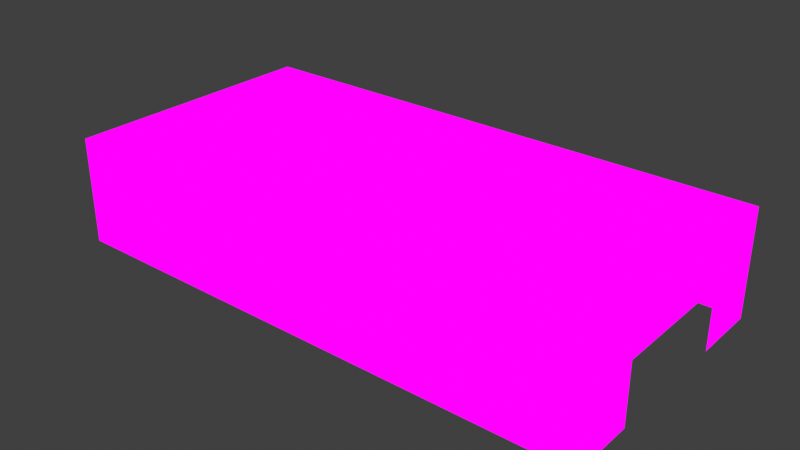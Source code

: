 # Source: InfermaryBed.blend  (saved by Blender 2.82.7; exported with 4.5.12 LTS)
import bpy
from mathutils import Matrix  # noqa: F401  (used for matrix-valued properties, if any)

bpy.ops.wm.read_factory_settings(use_empty=True)
scene = bpy.context.scene
scene.name = 'Scene'

# ---- collections
col_collection = bpy.data.collections.new('Collection'); scene.collection.children.link(col_collection)

# ---- images (referenced by path relative to the original .blend; pixels are not part of the script)
import os
ASSET_DIR = os.environ.get("B2B_ASSET_DIR", "")  # directory of the original .blend (textures are referenced by path, not embedded)
HERE = os.path.dirname(os.path.abspath(__file__))  # packed textures are extracted next to this script under _unpacked/

def load_image(name, relpath, width, height, colorspace="sRGB"):
    """Load a texture the original file referenced (path relative to the .blend, or extracted next to this script)."""
    p = next((c for c in (os.path.join(HERE, relpath), os.path.join(ASSET_DIR, relpath)) if relpath and os.path.exists(c)), "")
    if p:
        img = bpy.data.images.load(p, check_existing=True)
        img.name = name
    else:  # same state as the original file: an image datablock whose file is absent (Cycles renders it pink)
        img = bpy.data.images.new(name, width, height)
        img.source = "FILE"
        img.filepath = "//" + (relpath or name)
    img.colorspace_settings.name = colorspace
    return img
img_infermarybed_png = load_image('infermaryBed.png', 'infermaryBed.png', 1024, 1024, 'sRGB')

# ---- materials (node trees are filled in below, after node groups)
mat_infermarybed = bpy.data.materials.new('infermaryBed')
mat_infermarybed.alpha_threshold = 0.0
mat_infermarybed.use_transparent_shadow = False
mat_infermarybed.line_color = (0.0, 0.0, 0.0, 1.0)

# ---- material node trees
mat_infermarybed.use_nodes = True; mat_infermarybed.node_tree.nodes.clear()
_N = mat_infermarybed.node_tree.nodes; _L = mat_infermarybed.node_tree.links
n0 = _N.new('ShaderNodeOutputMaterial'); n0.name = 'Material Output'; n0.location = (400, 0)
n1 = _N.new('ShaderNodeLightPath'); n1.name = 'Light Path'; n1.location = (0, 250)
n2 = _N.new('ShaderNodeBsdfTransparent'); n2.name = 'Transparent BSDF'; n2.location = (-200, -100)
n3 = _N.new('ShaderNodeEmission'); n3.name = 'Emission'; n3.location = (-200, -200)
n4 = _N.new('ShaderNodeMixShader'); n4.name = 'Mix Shader'; n4.location = (200, 0)
n5 = _N.new('ShaderNodeMixShader'); n5.name = 'Mix Shader.001'; n5.location = (0, -100)
n6 = _N.new('ShaderNodeTexImage'); n6.name = 'Image Texture'; n6.location = (-500, 100)
n6.image = img_infermarybed_png
n6.interpolation = 'Closest'
_L.new(n6.outputs[0], n3.inputs[0])
_L.new(n6.outputs[1], n5.inputs[0])
_L.new(n2.outputs[0], n5.inputs[1])
_L.new(n2.outputs[0], n4.inputs[1])
_L.new(n3.outputs[0], n5.inputs[2])
_L.new(n5.outputs[0], n4.inputs[2])
_L.new(n1.outputs[0], n4.inputs[0])
_L.new(n4.outputs[0], n0.inputs[0])
n0.is_active_output = True

# ---- world
world_world = bpy.data.worlds.new('World'); scene.world = world_world
world_world.use_nodes = True; world_world.node_tree.nodes.clear()
_N = world_world.node_tree.nodes; _L = world_world.node_tree.links
n0 = _N.new('ShaderNodeOutputWorld'); n0.name = 'World Output'; n0.location = (300, 300)
n1 = _N.new('ShaderNodeBackground'); n1.name = 'Background'; n1.location = (10, 300)
n1.inputs[0].default_value = (0.05088, 0.05088, 0.05088, 1.0)
_L.new(n1.outputs[0], n0.inputs[0])
n0.is_active_output = True
world_world.color = (0.05088, 0.05088, 0.05088)
world_world.use_sun_shadow = False
world_world.sun_shadow_jitter_overblur = 0.0

# ---- meshes
me_cube = bpy.data.meshes.new('Cube')
me_cube.from_pydata([(-0.4921, -0.1975, -0.1872), (-0.2946, -0.1975, -0.1872), (-0.3933, -0.1975, -0.1872), (-0.7883, -0.1008, -0.1872), (-0.1959, -0.1975, -0.1872), (-0.5908, -0.1975, -0.1872), (-0.2946, 0.2861, -0.1872), (-0.09716, 0.3829, -0.1872), (-0.09716, -0.1975, -0.1872), (0.1003, -0.1975, -0.1872), (0.001568, -0.1975, -0.1872), (-0.2946, -0.1008, -0.1872), (0.199, -0.1975, -0.1872), (0.199, 0.2861, -0.1872), (0.2978, -0.1975, -0.1872), (-0.1959, -0.1008, -0.1872), (0.4952, -0.1975, -0.1872), (-0.09716, -0.1008, -0.1872), (-0.4921, -0.1008, -0.1872), (0.1003, -0.1008, -0.1872), (0.2978, -0.004079, -0.1872), (0.001568, -0.1008, -0.1872), (0.199, -0.1008, -0.1872), (0.3965, -0.1975, -0.1872), (0.7914, 0.2861, -0.1872), (0.5939, -0.1976, -0.1872), (0.6927, -0.1976, -0.1872), (0.5939, 0.09266, -0.1872), (0.5939, -0.00408, -0.1872), (0.7914, 0.09265, -0.1872), (0.7914, -0.004081, -0.1872), (0.7914, -0.1976, -0.1872), (-0.6895, -0.1008, -0.1872), (0.6927, 0.2861, -0.1872), (0.199, 0.3829, -0.1872), (-0.6895, -0.004075, -0.1872), (-0.5908, -0.1008, -0.1872), (-0.7883, -0.004075, -0.1872), (0.1003, -0.004078, -0.1872), (-0.5908, -0.004076, -0.1872), (-0.3933, -0.1008, -0.1872), (-0.3933, 0.09266, -0.1872), (-0.7882, 0.2861, -0.1872), (0.199, -0.004078, -0.1872), (0.3965, 0.2861, -0.1872), (-0.09716, -0.004077, -0.1872), (0.7914, -0.1008, -0.1872), (0.5939, -0.1008, -0.1872), (0.2978, -0.1008, -0.1872), (0.3965, -0.1008, -0.1872), (0.4952, -0.1008, -0.1872), (0.4952, -0.00408, -0.1872), (0.6927, -0.1008, -0.1872), (-0.1959, -0.004077, -0.1872), (-0.6895, 0.09266, -0.1872), (-0.4921, -0.004076, -0.1872), (0.001569, 0.09266, -0.1872), (-0.5908, 0.09266, -0.1872), (-0.3933, -0.004076, -0.1872), (-0.2946, -0.004077, -0.1872), (-0.2946, 0.09266, -0.1872), (0.001569, -0.004078, -0.1872), (0.199, 0.1894, -0.1872), (0.3965, 0.1894, -0.1872), (0.1003, 0.09266, -0.1872), (0.3965, -0.004079, -0.1872), (0.4952, 0.2861, -0.1872), (-0.6895, -0.2943, -0.1872), (-0.7883, 0.09266, -0.1872), (0.6927, -0.00408, -0.1872), (0.6927, 0.09265, -0.1872), (0.1003, 0.1894, -0.1872), (-0.2946, 0.1894, -0.1872), (-0.6895, 0.1894, -0.1872), (-0.4921, 0.09266, -0.1872), (-0.09716, 0.09266, -0.1872), (-0.1959, 0.09266, -0.1872), (0.001569, 0.1894, -0.1872), (-0.09716, 0.1894, -0.1872), (0.199, 0.09266, -0.1872), (0.2978, 0.09266, -0.1872), (0.00157, 0.3829, -0.1872), (0.4952, 0.09266, -0.1872), (0.3965, 0.09266, -0.1872), (0.4952, 0.1894, -0.1872), (-0.6895, 0.2861, -0.1872), (-0.3933, 0.1894, -0.1872), (-0.7882, 0.1894, -0.1872), (0.4952, 0.3829, -0.324), (-0.5908, 0.2861, -0.1872), (-0.5908, 0.1894, -0.1872), (-0.4921, 0.1894, -0.1872), (-0.6895, 0.3829, -0.1872), (-0.1959, 0.1894, -0.1872), (-0.7882, 0.3829, -0.1872), (-0.7882, 0.3829, -0.1872), (-0.4921, 0.3829, -0.1872), (0.00157, 0.2861, -0.1872), (0.2978, 0.1894, -0.1872), (-0.2946, 0.3829, -0.1872), (0.7914, 0.1894, -0.1872), (0.6927, 0.1894, -0.1872), (0.5939, 0.1894, -0.1872), (-0.4921, -0.391, -0.1872), (-0.7883, -0.391, -0.1872), (-0.7883, -0.2943, -0.1872), (-0.6895, -0.391, -0.1872), (-0.5908, -0.391, -0.1872), (0.001567, -0.391, -0.1872), (-0.09716, -0.391, -0.1872), (-0.3933, -0.391, -0.1872), (-0.5908, -0.2943, -0.1872), (-0.2946, -0.391, -0.1872), (-0.1959, -0.2943, -0.1872), (-0.1959, -0.391, -0.1872), (0.4952, -0.2943, -0.1872), (0.1003, -0.391, -0.1872), (-0.2946, -0.2943, -0.1872), (0.2977, -0.2943, -0.1872), (-0.09716, -0.2943, -0.1872), (0.3965, -0.391, -0.1872), (0.2977, -0.391, -0.1872), (0.199, -0.391, -0.1872), (0.001568, -0.2943, -0.1872), (0.4952, -0.391, -0.1872), (0.1003, -0.2943, -0.1872), (0.5939, -0.391, -0.1872), (0.199, -0.2943, -0.1872), (-0.3933, -0.2943, -0.1872), (0.5939, -0.2943, -0.1872), (0.7914, -0.2943, -0.1872), (0.3965, -0.2943, -0.1872), (0.7914, -0.391, -0.1872), (0.6927, -0.391, -0.1872), (0.6927, -0.2943, -0.1872), (0.6927, 0.3829, -0.1872), (0.7914, 0.3829, -0.1872), (-0.4921, -0.2943, -0.1872), (-0.6895, -0.1975, -0.1872), (-0.7883, -0.1975, -0.1872), (0.4952, 0.3829, -0.1872), (0.5939, 0.3829, -0.1872), (0.5939, 0.2861, -0.1872), (0.3965, 0.3829, -0.1872), (0.2978, 0.3829, -0.1872), (0.2978, 0.2861, -0.1872), (0.1003, 0.3829, -0.1872), (0.1003, 0.2861, -0.1872), (-0.1959, 0.3829, -0.1872), (-0.09716, 0.2861, -0.1872), (-0.1959, 0.2861, -0.1872), (-0.3933, 0.3829, -0.1872), (-0.3933, 0.2861, -0.1872), (-0.4921, 0.2861, -0.1872), (0.199, 0.3829, -0.324), (0.6927, 0.3829, -0.324), (0.7914, 0.3829, -0.2556), (0.2978, 0.3829, -0.324), (0.3965, 0.3829, -0.324), (-0.09716, 0.3829, -0.324), (0.4952, 0.3829, -0.1872), (-0.4921, 0.3829, -0.324), (0.5939, 0.3829, -0.2556), (-0.2946, 0.3829, -0.324), (0.4952, 0.3829, -0.2556), (-0.1959, 0.3829, -0.324), (-0.09716, 0.3829, -0.1872), (0.1003, 0.3829, -0.324), (-0.1959, 0.3829, -0.1872), (0.001571, 0.3829, -0.324), (-0.2946, 0.3829, -0.1872), (-0.3933, 0.3829, -0.1872), (0.1003, 0.3829, -0.2556), (-0.09716, 0.3829, -0.2556), (-0.6895, 0.3829, -0.324), (-0.3933, 0.3829, -0.324), (-0.5908, 0.3829, -0.324), (-0.1959, 0.3829, -0.2556), (-0.2946, -0.391, -0.324), (-0.5908, 0.3829, -0.1872), (0.7914, 0.1894, -0.2556), (-0.7882, 0.2861, -0.2556), (-0.7882, 0.3829, -0.2556), (-0.4921, 0.3829, -0.2556), (0.199, 0.3829, -0.1872), (0.6927, 0.3829, -0.2556), (-0.1959, -0.391, -0.324), (-0.5908, -0.1975, -0.25), (0.6927, 0.3829, -0.1872), (0.7914, 0.3829, -0.1872), (0.5939, 0.3829, -0.1872), (0.199, 0.3829, -0.2556), (0.2978, 0.3829, -0.2556), (0.3965, 0.3829, -0.2556), (0.3965, 0.3829, -0.1872), (0.2978, 0.3829, -0.1872), (0.00157, 0.3829, -0.2556), (0.1003, 0.3829, -0.1872), (0.00157, 0.3829, -0.1872), (-0.5908, 0.3829, -0.2556), (-0.2946, 0.3829, -0.2556), (-0.3933, 0.3829, -0.2556), (-0.6895, 0.3829, -0.2556), (-0.2946, -0.391, -0.1872), (-0.6895, -0.391, -0.324), (-0.3933, -0.391, -0.324), (-0.4921, -0.391, -0.324), (-0.6895, -0.391, -0.2556), (-0.4921, -0.391, -0.2556), (-0.1959, -0.391, -0.1872), (-0.3933, -0.391, -0.2556), (0.001566, -0.391, -0.324), (-0.2946, -0.391, -0.2556), (0.2977, -0.391, -0.324), (0.1003, -0.391, -0.324), (0.5939, -0.391, -0.324), (0.199, -0.391, -0.324), (0.2977, -0.391, -0.1872), (0.1003, -0.391, -0.2556), (0.199, -0.391, -0.1872), (-0.2946, -0.391, -0.5), (0.4952, -0.391, -0.324), (0.7914, -0.391, -0.1872), (0.3965, -0.391, -0.324), (0.6927, -0.391, -0.2556), (0.5939, 0.3829, -0.324), (0.3965, -0.391, -0.2556), (0.6927, 0.3829, -0.375), (0.4952, -0.391, -0.2556), (0.001567, -0.391, -0.2556), (0.5939, -0.391, -0.2556), (0.7914, -0.391, -0.324), (-0.6895, -0.391, -0.5), (0.6927, -0.391, -0.324), (0.7914, -0.391, -0.2556), (-0.7883, -0.391, -0.2556), (-0.6895, -0.391, -0.1872), (-0.7883, -0.391, -0.1872), (-0.09716, -0.391, -0.2556), (-0.5908, -0.391, -0.2556), (-0.5908, -0.391, -0.1872), (-0.4921, -0.391, -0.1872), (-0.3933, -0.391, -0.1872), (-0.1959, -0.391, -0.2556), (0.199, -0.391, -0.2556), (0.2977, -0.391, -0.2556), (-0.7883, -0.391, -0.5), (0.3965, -0.391, -0.1872), (0.4952, -0.391, -0.1872), (0.5939, -0.391, -0.1872), (0.6927, -0.391, -0.1872), (-0.7883, -0.391, -0.375), (-0.5908, -0.391, -0.5), (-0.1959, -0.391, -0.5), (-0.5908, -0.1975, -0.5), (-0.09716, -0.391, -0.324), (-0.3933, -0.391, -0.5), (-0.4921, -0.391, -0.5), (0.4952, -0.391, -0.5), (-0.09716, -0.391, -0.375), (0.199, -0.391, -0.5), (-0.3933, -0.391, -0.375), (-0.09716, -0.391, -0.5), (-0.1959, -0.391, -0.375), (0.2977, -0.391, -0.375), (0.001566, -0.391, -0.375), (0.199, -0.391, -0.375), (0.001566, -0.391, -0.5), (0.3965, -0.391, -0.5), (0.1003, -0.391, -0.5), (0.5939, -0.1975, -0.25), (0.1003, -0.391, -0.375), (0.7914, -0.391, -0.5), (0.2977, -0.391, -0.5), (-0.6895, -0.391, -0.375), (0.3965, -0.391, -0.375), (0.5939, -0.391, -0.5), (0.6927, -0.391, -0.375), (0.6927, -0.391, -0.5), (0.4952, -0.391, -0.375), (0.7914, -0.391, -0.375), (0.6927, 0.3829, -0.5), (0.7914, 0.3829, -0.5), (-0.4921, -0.391, -0.375), (-0.2946, -0.391, -0.375), (-0.7883, -0.391, -0.324), (0.4952, 0.3829, -0.5), (0.5939, 0.3829, -0.5), (0.001571, 0.3829, -0.375), (0.3965, 0.3829, -0.5), (0.4952, 0.3829, -0.375), (0.2978, 0.3829, -0.5), (0.2978, 0.3829, -0.375), (-0.7882, 0.3829, -0.5), (0.1003, 0.3829, -0.5), (0.199, 0.3829, -0.5), (-0.09716, 0.3829, -0.5), (0.199, 0.3829, -0.375), (0.001571, 0.3829, -0.5), (0.7914, 0.3829, -0.324), (-0.2946, 0.3829, -0.5), (0.1003, 0.3829, -0.375), (-0.09716, 0.3829, -0.375), (-0.1959, 0.3829, -0.375), (0.7914, -0.004075, -0.2556), (-0.1959, 0.3829, -0.5), (-0.4921, 0.3829, -0.5), (-0.3933, 0.3829, -0.5), (-0.6895, 0.3829, -0.5), (-0.2946, 0.3829, -0.375), (-0.5908, 0.3829, -0.5), (-0.3933, 0.3829, -0.375), (0.3965, 0.3829, -0.375), (-0.4921, 0.3829, -0.375), (0.7914, 0.2861, -0.324), (-0.5908, 0.3829, -0.375), (-0.7882, 0.2861, -0.5), (-0.6895, 0.3829, -0.375), (0.5939, 0.3829, -0.375), (0.7914, 0.2861, -0.2556), (0.7914, 0.3829, -0.1872), (0.7914, 0.2861, -0.1872), (0.7914, 0.1894, -0.324), (0.7914, 0.09266, -0.2556), (0.7914, 0.09266, -0.324), (0.7914, 0.1894, -0.1872), (0.7914, -0.1008, -0.2556), (0.7914, -0.004076, -0.324), (0.7914, -0.1008, -0.324), (0.7914, 0.09266, -0.1872), (0.7914, -0.1975, -0.324), (0.7914, -0.391, -0.2556), (0.7914, -0.004075, -0.1872), (0.7914, -0.1975, -0.2556), (0.7914, -0.1008, -0.1872), (0.7914, -0.391, -0.324), (0.7914, -0.2943, -0.2556), (0.7914, -0.1975, -0.1872), (0.7914, -0.2943, -0.1872), (0.7914, -0.391, -0.1872), (-0.7882, 0.3829, -0.324), (-0.7882, 0.2861, -0.324), (0.7914, -0.391, -0.375), (-0.7882, -0.1008, -0.2556), (-0.7882, -0.1008, -0.324), (-0.7882, 0.3829, -0.1872), (-0.7882, -0.004076, -0.2556), (-0.7882, 0.1894, -0.2556), (-0.7882, 0.1894, -0.1872), (-0.7882, 0.2861, -0.1872), (-0.7882, -0.004076, -0.324), (-0.7882, 0.09266, -0.1872), (-0.7882, 0.09266, -0.324), (-0.7882, 0.09266, -0.2556), (0.7914, -0.2943, -0.324), (-0.7882, -0.1975, -0.324), (-0.7882, 0.1894, -0.324), (-0.7882, -0.1008, -0.1872), (-0.7882, -0.004076, -0.1872), (0.7914, -0.2943, -0.5), (-0.7882, -0.1975, -0.1872), (-0.7882, -0.391, -0.324), (-0.7882, -0.1975, -0.2556), (-0.7882, 0.3829, -0.5), (-0.7882, -0.391, -0.2556), (-0.7882, -0.2943, -0.2556), (-0.7882, -0.391, -0.1872), (-0.7882, -0.2943, -0.1872), (-0.7882, 0.3829, -0.375), (-0.7882, 0.1894, -0.5), (-0.7882, 0.1894, -0.375), (0.7914, -0.391, -0.5), (-0.7882, -0.1975, -0.5), (-0.7882, 0.2861, -0.375), (-0.7882, -0.2943, -0.5), (-0.7882, -0.391, -0.5), (-0.7882, -0.391, -0.375), (-0.7882, -0.1975, -0.375), (-0.7882, -0.2943, -0.324), (-0.7882, -0.2943, -0.375), (0.7914, -0.2943, -0.375), (0.7914, -0.1975, -0.5), (0.7914, -0.1975, -0.375), (0.7914, 0.1894, -0.375), (0.7914, 0.1894, -0.5), (0.7914, 0.2861, -0.5), (0.7914, 0.3829, -0.5), (0.7914, 0.3829, -0.375), (0.7914, 0.2861, -0.375), (-0.5908, -0.2943, -0.5), (-0.5908, -0.2943, -0.375), (-0.5908, -0.391, -0.375), (-0.5908, -0.1975, -0.375), (0.5939, -0.2943, -0.5), (-0.5908, -0.2943, -0.25), (-0.5908, -0.391, -0.324), (0.5939, -0.1975, -0.5), (0.5939, -0.1975, -0.375), (0.5939, -0.2943, -0.375), (0.5939, -0.391, -0.375), (0.5939, -0.391, -0.25), (0.5939, -0.2943, -0.25)], [], [(139, 138, 32, 3), (138, 5, 36, 32), (5, 0, 18, 36), (0, 2, 40, 18), (2, 1, 11, 40), (1, 4, 15, 11), (4, 8, 17, 15), (8, 10, 21, 17), (10, 9, 19, 21), (9, 12, 22, 19), (12, 14, 48, 22), (14, 23, 49, 48), (23, 16, 50, 49), (16, 25, 47, 50), (25, 26, 52, 47), (26, 31, 46, 52), (3, 32, 35, 37), (32, 36, 39, 35), (36, 18, 55, 39), (18, 40, 58, 55), (40, 11, 59, 58), (11, 15, 53, 59), (15, 17, 45, 53), (17, 21, 61, 45), (21, 19, 38, 61), (19, 22, 43, 38), (22, 48, 20, 43), (48, 49, 65, 20), (49, 50, 51, 65), (50, 47, 28, 51), (47, 52, 69, 28), (52, 46, 30, 69), (37, 35, 54, 68), (35, 39, 57, 54), (39, 55, 74, 57), (55, 58, 41, 74), (58, 59, 60, 41), (59, 53, 76, 60), (53, 45, 75, 76), (45, 61, 56, 75), (61, 38, 64, 56), (38, 43, 79, 64), (43, 20, 80, 79), (20, 65, 83, 80), (65, 51, 82, 83), (51, 28, 27, 82), (28, 69, 70, 27), (69, 30, 29, 70), (68, 54, 73, 87), (54, 57, 90, 73), (57, 74, 91, 90), (74, 41, 86, 91), (41, 60, 72, 86), (60, 76, 93, 72), (76, 75, 78, 93), (75, 56, 77, 78), (56, 64, 71, 77), (64, 79, 62, 71), (79, 80, 98, 62), (80, 83, 63, 98), (83, 82, 84, 63), (82, 27, 102, 84), (27, 70, 101, 102), (70, 29, 100, 101), (87, 73, 85, 42), (73, 90, 89, 85), (90, 91, 153, 89), (91, 86, 152, 153), (86, 72, 6, 152), (72, 93, 150, 6), (93, 78, 149, 150), (78, 77, 97, 149), (77, 71, 147, 97), (71, 62, 13, 147), (62, 98, 145, 13), (98, 63, 44, 145), (63, 84, 66, 44), (84, 102, 142, 66), (102, 101, 33, 142), (101, 100, 24, 33), (104, 106, 67, 105), (106, 107, 111, 67), (107, 103, 137, 111), (103, 110, 128, 137), (110, 112, 117, 128), (112, 114, 113, 117), (114, 109, 119, 113), (109, 108, 123, 119), (108, 116, 125, 123), (116, 122, 127, 125), (122, 121, 118, 127), (121, 120, 131, 118), (120, 124, 115, 131), (124, 126, 129, 115), (126, 133, 134, 129), (133, 132, 130, 134), (105, 67, 138, 139), (67, 111, 5, 138), (111, 137, 0, 5), (137, 128, 2, 0), (128, 117, 1, 2), (117, 113, 4, 1), (113, 119, 8, 4), (119, 123, 10, 8), (123, 125, 9, 10), (125, 127, 12, 9), (127, 118, 14, 12), (118, 131, 23, 14), (131, 115, 16, 23), (115, 129, 25, 16), (129, 134, 26, 25), (134, 130, 31, 26), (136, 135, 33, 24), (135, 141, 142, 33), (141, 140, 66, 142), (140, 143, 44, 66), (143, 144, 145, 44), (144, 34, 13, 145), (34, 146, 147, 13), (146, 81, 97, 147), (81, 7, 149, 97), (7, 148, 150, 149), (148, 99, 6, 150), (99, 151, 152, 6), (151, 96, 153, 152), (96, 179, 89, 153), (179, 92, 85, 89), (92, 95, 42, 85), (299, 155, 185, 156), (155, 225, 162, 185), (225, 88, 164, 162), (88, 158, 193, 164), (158, 157, 192, 193), (157, 154, 191, 192), (154, 167, 172, 191), (167, 169, 196, 172), (169, 159, 173, 196), (159, 165, 177, 173), (165, 163, 200, 177), (163, 175, 201, 200), (175, 161, 183, 201), (161, 176, 199, 183), (176, 174, 202, 199), (174, 340, 182, 202), (156, 185, 188, 189), (185, 162, 190, 188), (162, 164, 160, 190), (164, 193, 194, 160), (193, 192, 195, 194), (192, 191, 184, 195), (191, 172, 197, 184), (172, 196, 198, 197), (196, 173, 166, 198), (173, 177, 168, 166), (177, 200, 170, 168), (200, 201, 171, 170), (201, 183, 96, 171), (183, 199, 179, 96), (199, 202, 92, 179), (202, 182, 94, 92), (285, 204, 207, 235), (204, 395, 239, 207), (395, 206, 208, 239), (206, 205, 210, 208), (205, 178, 212, 210), (178, 186, 243, 212), (186, 255, 238, 243), (255, 211, 229, 238), (211, 214, 218, 229), (214, 216, 244, 218), (216, 213, 245, 244), (213, 223, 226, 245), (223, 221, 228, 226), (221, 215, 230, 228), (215, 233, 224, 230), (233, 231, 234, 224), (235, 207, 236, 237), (207, 239, 240, 236), (239, 208, 241, 240), (208, 210, 242, 241), (210, 212, 203, 242), (212, 243, 209, 203), (243, 238, 109, 209), (238, 229, 108, 109), (229, 218, 116, 108), (218, 244, 219, 116), (244, 245, 217, 219), (245, 226, 247, 217), (226, 228, 248, 247), (228, 230, 249, 248), (230, 224, 250, 249), (224, 234, 222, 250), (246, 232, 274, 251), (232, 252, 391, 274), (252, 257, 283, 391), (257, 256, 261, 283), (256, 220, 284, 261), (220, 253, 263, 284), (253, 262, 259, 263), (262, 267, 265, 259), (267, 269, 271, 265), (269, 260, 266, 271), (260, 273, 264, 266), (273, 268, 275, 264), (268, 258, 279, 275), (258, 276, 399, 279), (276, 278, 277, 399), (278, 272, 280, 277), (251, 274, 204, 285), (274, 391, 395, 204), (391, 283, 206, 395), (283, 261, 205, 206), (261, 284, 178, 205), (284, 263, 186, 178), (263, 259, 255, 186), (259, 265, 211, 255), (265, 271, 214, 211), (271, 266, 216, 214), (266, 264, 213, 216), (264, 275, 223, 213), (275, 279, 221, 223), (279, 399, 215, 221), (399, 277, 233, 215), (277, 280, 231, 233), (282, 281, 227, 387), (281, 287, 318, 227), (287, 286, 290, 318), (286, 289, 312, 290), (289, 291, 292, 312), (291, 295, 297, 292), (295, 294, 301, 297), (294, 298, 288, 301), (298, 296, 302, 288), (296, 305, 303, 302), (305, 300, 309, 303), (300, 307, 311, 309), (307, 306, 313, 311), (306, 310, 315, 313), (310, 308, 317, 315), (308, 293, 368, 317), (387, 227, 155, 299), (227, 318, 225, 155), (318, 290, 88, 225), (290, 312, 158, 88), (312, 292, 157, 158), (292, 297, 154, 157), (297, 301, 167, 154), (301, 288, 169, 167), (288, 302, 159, 169), (302, 303, 165, 159), (303, 309, 163, 165), (309, 311, 175, 163), (311, 313, 161, 175), (313, 315, 176, 161), (315, 317, 174, 176), (317, 368, 340, 174), (314, 299, 156, 319), (319, 156, 320, 321), (322, 314, 319, 180), (180, 319, 321, 325), (324, 322, 180, 323), (323, 180, 325, 329), (327, 324, 323, 304), (304, 323, 329, 332), (328, 327, 304, 326), (326, 304, 332, 334), (330, 328, 326, 333), (333, 326, 334, 337), (354, 330, 333, 336), (336, 333, 337, 338), (335, 354, 336, 331), (331, 336, 338, 339), (340, 341, 181, 182), (182, 181, 349, 345), (341, 356, 347, 181), (181, 347, 348, 349), (356, 352, 353, 347), (347, 353, 351, 348), (352, 350, 346, 353), (353, 346, 358, 351), (350, 344, 343, 346), (346, 343, 357, 358), (344, 355, 362, 343), (343, 362, 360, 357), (355, 378, 365, 362), (362, 365, 367, 360), (378, 361, 364, 365), (365, 364, 366, 367), (363, 316, 373, 368), (316, 369, 370, 373), (368, 373, 341, 340), (373, 370, 356, 341), (372, 374, 379, 377), (374, 375, 376, 379), (377, 379, 378, 355), (379, 376, 361, 378), (371, 359, 380, 342), (359, 381, 382, 380), (342, 380, 354, 335), (380, 382, 330, 354), (384, 385, 388, 383), (385, 386, 387, 388), (383, 388, 314, 322), (388, 387, 299, 314), (252, 389, 390, 391), (389, 254, 392, 390), (391, 390, 394, 395), (390, 392, 187, 394), (396, 393, 398, 397), (393, 276, 399, 398), (397, 398, 401, 270), (398, 399, 400, 401)])
_uv = me_cube.uv_layers.new(name='UVMap')
_uv.uv.foreach_set('vector', [0.3336, 0.7504, 0.3747, 0.7504, 0.3747, 0.8121, 0.3336, 0.8121, 0.3753, 0.7504, 0.4164, 0.7504, 0.4164, 0.8121, 0.3753, 0.8121, 0.4169, 0.7504, 0.4581, 0.7504, 0.4581, 0.8121, 0.4169, 0.8121, 0.4586, 0.7504, 0.4997, 0.7504, 0.4997, 0.8121, 0.4586, 0.8121, 0.5003, 0.7504, 0.5414, 0.7504, 0.5414, 0.8121, 0.5003, 0.8121, 0.5419, 0.7504, 0.5831, 0.7504, 0.5831, 0.8121, 0.5419, 0.8121, 0.5836, 0.7504, 0.6247, 0.7504, 0.6247, 0.8121, 0.5836, 0.8121, 0.6253, 0.7504, 0.6664, 0.7504, 0.6664, 0.8121, 0.6253, 0.8121, 0.6669, 0.7504, 0.7081, 0.7504, 0.7081, 0.8121, 0.6669, 0.8121, 0.7086, 0.7504, 0.7497, 0.7504, 0.7497, 0.8121, 0.7086, 0.8121, 0.7503, 0.7504, 0.7914, 0.7504, 0.7914, 0.8121, 0.7503, 0.8121, 0.7919, 0.7504, 0.8331, 0.7504, 0.8331, 0.8121, 0.7919, 0.8121, 0.8336, 0.7504, 0.8747, 0.7504, 0.8747, 0.8121, 0.8336, 0.8121, 0.8753, 0.7504, 0.9164, 0.7504, 0.9164, 0.8121, 0.8753, 0.8121, 0.9169, 0.7504, 0.9581, 0.7504, 0.9581, 0.8121, 0.9169, 0.8121, 0.9586, 0.7504, 0.9997, 0.7504, 0.9997, 0.8121, 0.9586, 0.8121, 0.3336, 0.8129, 0.3747, 0.8129, 0.3747, 0.8746, 0.3336, 0.8746, 0.3753, 0.8129, 0.4164, 0.8129, 0.4164, 0.8746, 0.3753, 0.8746, 0.4169, 0.8129, 0.4581, 0.8129, 0.4581, 0.8746, 0.4169, 0.8746, 0.4586, 0.8129, 0.4997, 0.8129, 0.4997, 0.8746, 0.4586, 0.8746, 0.5003, 0.8129, 0.5414, 0.8129, 0.5414, 0.8746, 0.5003, 0.8746, 0.5419, 0.8129, 0.5831, 0.8129, 0.5831, 0.8746, 0.5419, 0.8746, 0.5836, 0.8129, 0.6247, 0.8129, 0.6247, 0.8746, 0.5836, 0.8746, 0.6253, 0.8129, 0.6664, 0.8129, 0.6664, 0.8746, 0.6253, 0.8746, 0.6669, 0.8129, 0.7081, 0.8129, 0.7081, 0.8746, 0.6669, 0.8746, 0.7086, 0.8129, 0.7497, 0.8129, 0.7497, 0.8746, 0.7086, 0.8746, 0.7503, 0.8129, 0.7914, 0.8129, 0.7914, 0.8746, 0.7503, 0.8746, 0.7919, 0.8129, 0.8331, 0.8129, 0.8331, 0.8746, 0.7919, 0.8746, 0.8336, 0.8129, 0.8747, 0.8129, 0.8747, 0.8746, 0.8336, 0.8746, 0.8753, 0.8129, 0.9164, 0.8129, 0.9164, 0.8746, 0.8753, 0.8746, 0.9169, 0.8129, 0.9581, 0.8129, 0.9581, 0.8746, 0.9169, 0.8746, 0.9586, 0.8129, 0.9997, 0.8129, 0.9997, 0.8746, 0.9586, 0.8746, 0.3336, 0.8746, 0.3747, 0.8746, 0.3747, 0.8129, 0.3336, 0.8129, 0.3753, 0.8746, 0.4164, 0.8746, 0.4164, 0.8129, 0.3753, 0.8129, 0.4169, 0.8746, 0.4581, 0.8746, 0.4581, 0.8129, 0.4169, 0.8129, 0.4586, 0.8746, 0.4997, 0.8746, 0.4997, 0.8129, 0.4586, 0.8129, 0.5003, 0.8746, 0.5414, 0.8746, 0.5414, 0.8129, 0.5003, 0.8129, 0.5419, 0.8746, 0.5831, 0.8746, 0.5831, 0.8129, 0.5419, 0.8129, 0.5836, 0.8746, 0.6247, 0.8746, 0.6247, 0.8129, 0.5836, 0.8129, 0.6253, 0.8746, 0.6664, 0.8746, 0.6664, 0.8129, 0.6253, 0.8129, 0.6669, 0.8746, 0.7081, 0.8746, 0.7081, 0.8129, 0.6669, 0.8129, 0.7086, 0.8746, 0.7497, 0.8746, 0.7497, 0.8129, 0.7086, 0.8129, 0.7503, 0.8746, 0.7914, 0.8746, 0.7914, 0.8129, 0.7503, 0.8129, 0.7919, 0.8746, 0.8331, 0.8746, 0.8331, 0.8129, 0.7919, 0.8129, 0.8336, 0.8746, 0.8747, 0.8746, 0.8747, 0.8129, 0.8336, 0.8129, 0.8753, 0.8746, 0.9164, 0.8746, 0.9164, 0.8129, 0.8753, 0.8129, 0.9169, 0.8746, 0.9581, 0.8746, 0.9581, 0.8129, 0.9169, 0.8129, 0.9586, 0.8746, 0.9997, 0.8746, 0.9997, 0.8129, 0.9586, 0.8129, 0.3336, 0.8121, 0.3747, 0.8121, 0.3747, 0.7504, 0.3336, 0.7504, 0.3753, 0.8121, 0.4164, 0.8121, 0.4164, 0.7504, 0.3753, 0.7504, 0.4169, 0.8121, 0.4581, 0.8121, 0.4581, 0.7504, 0.4169, 0.7504, 0.4586, 0.8121, 0.4997, 0.8121, 0.4997, 0.7504, 0.4586, 0.7504, 0.5003, 0.8121, 0.5414, 0.8121, 0.5414, 0.7504, 0.5003, 0.7504, 0.5419, 0.8121, 0.5831, 0.8121, 0.5831, 0.7504, 0.5419, 0.7504, 0.5836, 0.8121, 0.6247, 0.8121, 0.6247, 0.7504, 0.5836, 0.7504, 0.6253, 0.8121, 0.6664, 0.8121, 0.6664, 0.7504, 0.6253, 0.7504, 0.6669, 0.8121, 0.7081, 0.8121, 0.7081, 0.7504, 0.6669, 0.7504, 0.7086, 0.8121, 0.7497, 0.8121, 0.7497, 0.7504, 0.7086, 0.7504, 0.7503, 0.8121, 0.7914, 0.8121, 0.7914, 0.7504, 0.7503, 0.7504, 0.7919, 0.8121, 0.8331, 0.8121, 0.8331, 0.7504, 0.7919, 0.7504, 0.8336, 0.8121, 0.8747, 0.8121, 0.8747, 0.7504, 0.8336, 0.7504, 0.8753, 0.8121, 0.9164, 0.8121, 0.9164, 0.7504, 0.8753, 0.7504, 0.9169, 0.8121, 0.9581, 0.8121, 0.9581, 0.7504, 0.9169, 0.7504, 0.9586, 0.8121, 0.9997, 0.8121, 0.9997, 0.7504, 0.9586, 0.7504, 0.3336, 0.7496, 0.3747, 0.7496, 0.3747, 0.6879, 0.3336, 0.6879, 0.3753, 0.7496, 0.4164, 0.7496, 0.4164, 0.6879, 0.3753, 0.6879, 0.4169, 0.7496, 0.4581, 0.7496, 0.4581, 0.6879, 0.4169, 0.6879, 0.4586, 0.7496, 0.4997, 0.7496, 0.4997, 0.6879, 0.4586, 0.6879, 0.5003, 0.7496, 0.5414, 0.7496, 0.5414, 0.6879, 0.5003, 0.6879, 0.5419, 0.7496, 0.5831, 0.7496, 0.5831, 0.6879, 0.5419, 0.6879, 0.5836, 0.7496, 0.6247, 0.7496, 0.6247, 0.6879, 0.5836, 0.6879, 0.6253, 0.7496, 0.6664, 0.7496, 0.6664, 0.6879, 0.6253, 0.6879, 0.6669, 0.7496, 0.7081, 0.7496, 0.7081, 0.6879, 0.6669, 0.6879, 0.7086, 0.7496, 0.7497, 0.7496, 0.7497, 0.6879, 0.7086, 0.6879, 0.7503, 0.7496, 0.7914, 0.7496, 0.7914, 0.6879, 0.7503, 0.6879, 0.7919, 0.7496, 0.8331, 0.7496, 0.8331, 0.6879, 0.7919, 0.6879, 0.8336, 0.7496, 0.8747, 0.7496, 0.8747, 0.6879, 0.8336, 0.6879, 0.8753, 0.7496, 0.9164, 0.7496, 0.9164, 0.6879, 0.8753, 0.6879, 0.9169, 0.7496, 0.9581, 0.7496, 0.9581, 0.6879, 0.9169, 0.6879, 0.9586, 0.7496, 0.9997, 0.7496, 0.9997, 0.6879, 0.9586, 0.6879, 0.3336, 0.6254, 0.3747, 0.6254, 0.3747, 0.6871, 0.3336, 0.6871, 0.3753, 0.6254, 0.4164, 0.6254, 0.4164, 0.6871, 0.3753, 0.6871, 0.4169, 0.6254, 0.4581, 0.6254, 0.4581, 0.6871, 0.4169, 0.6871, 0.4586, 0.6254, 0.4997, 0.6254, 0.4997, 0.6871, 0.4586, 0.6871, 0.5003, 0.6254, 0.5414, 0.6254, 0.5414, 0.6871, 0.5003, 0.6871, 0.5419, 0.6254, 0.5831, 0.6254, 0.5831, 0.6871, 0.5419, 0.6871, 0.5836, 0.6254, 0.6247, 0.6254, 0.6247, 0.6871, 0.5836, 0.6871, 0.6253, 0.6254, 0.6664, 0.6254, 0.6664, 0.6871, 0.6253, 0.6871, 0.6669, 0.6254, 0.7081, 0.6254, 0.7081, 0.6871, 0.6669, 0.6871, 0.7086, 0.6254, 0.7497, 0.6254, 0.7497, 0.6871, 0.7086, 0.6871, 0.7503, 0.6254, 0.7914, 0.6254, 0.7914, 0.6871, 0.7503, 0.6871, 0.7919, 0.6254, 0.8331, 0.6254, 0.8331, 0.6871, 0.7919, 0.6871, 0.8336, 0.6254, 0.8747, 0.6254, 0.8747, 0.6871, 0.8336, 0.6871, 0.8753, 0.6254, 0.9164, 0.6254, 0.9164, 0.6871, 0.8753, 0.6871, 0.9169, 0.6254, 0.9581, 0.6254, 0.9581, 0.6871, 0.9169, 0.6871, 0.9586, 0.6254, 0.9997, 0.6254, 0.9997, 0.6871, 0.9586, 0.6871, 0.3336, 0.6879, 0.3747, 0.6879, 0.3747, 0.7496, 0.3336, 0.7496, 0.3753, 0.6879, 0.4164, 0.6879, 0.4164, 0.7496, 0.3753, 0.7496, 0.4169, 0.6879, 0.4581, 0.6879, 0.4581, 0.7496, 0.4169, 0.7496, 0.4586, 0.6879, 0.4997, 0.6879, 0.4997, 0.7496, 0.4586, 0.7496, 0.5003, 0.6879, 0.5414, 0.6879, 0.5414, 0.7496, 0.5003, 0.7496, 0.5419, 0.6879, 0.5831, 0.6879, 0.5831, 0.7496, 0.5419, 0.7496, 0.5836, 0.6879, 0.6247, 0.6879, 0.6247, 0.7496, 0.5836, 0.7496, 0.6253, 0.6879, 0.6664, 0.6879, 0.6664, 0.7496, 0.6253, 0.7496, 0.6669, 0.6879, 0.7081, 0.6879, 0.7081, 0.7496, 0.6669, 0.7496, 0.7086, 0.6879, 0.7497, 0.6879, 0.7497, 0.7496, 0.7086, 0.7496, 0.7503, 0.6879, 0.7914, 0.6879, 0.7914, 0.7496, 0.7503, 0.7496, 0.7919, 0.6879, 0.8331, 0.6879, 0.8331, 0.7496, 0.7919, 0.7496, 0.8336, 0.6879, 0.8747, 0.6879, 0.8747, 0.7496, 0.8336, 0.7496, 0.8753, 0.6879, 0.9164, 0.6879, 0.9164, 0.7496, 0.8753, 0.7496, 0.9169, 0.6879, 0.9581, 0.6879, 0.9581, 0.7496, 0.9169, 0.7496, 0.9586, 0.6879, 0.9997, 0.6879, 0.9997, 0.7496, 0.9586, 0.7496, 0.9997, 0.6254, 0.9586, 0.6254, 0.9586, 0.6871, 0.9997, 0.6871, 0.9581, 0.6254, 0.9169, 0.6254, 0.9169, 0.6871, 0.9581, 0.6871, 0.9164, 0.6254, 0.8753, 0.6254, 0.8753, 0.6871, 0.9164, 0.6871, 0.8747, 0.6254, 0.8336, 0.6254, 0.8336, 0.6871, 0.8747, 0.6871, 0.8331, 0.6254, 0.7919, 0.6254, 0.7919, 0.6871, 0.8331, 0.6871, 0.7914, 0.6254, 0.7503, 0.6254, 0.7503, 0.6871, 0.7914, 0.6871, 0.7497, 0.6254, 0.7086, 0.6254, 0.7086, 0.6871, 0.7497, 0.6871, 0.7081, 0.6254, 0.6669, 0.6254, 0.6669, 0.6871, 0.7081, 0.6871, 0.6664, 0.6254, 0.6253, 0.6254, 0.6253, 0.6871, 0.6664, 0.6871, 0.6247, 0.6254, 0.5836, 0.6254, 0.5836, 0.6871, 0.6247, 0.6871, 0.5831, 0.6254, 0.5419, 0.6254, 0.5419, 0.6871, 0.5831, 0.6871, 0.5414, 0.6254, 0.5003, 0.6254, 0.5003, 0.6871, 0.5414, 0.6871, 0.4997, 0.6254, 0.4586, 0.6254, 0.4586, 0.6871, 0.4997, 0.6871, 0.4581, 0.6254, 0.4169, 0.6254, 0.4169, 0.6871, 0.4581, 0.6871, 0.4164, 0.6254, 0.3753, 0.6254, 0.3753, 0.6871, 0.4164, 0.6871, 0.3747, 0.6254, 0.3336, 0.6254, 0.3336, 0.6871, 0.3747, 0.6871, 0.9997, 0.3754, 0.9586, 0.3754, 0.9586, 0.4371, 0.9997, 0.4371, 0.9581, 0.3754, 0.9169, 0.3754, 0.9169, 0.4371, 0.9581, 0.4371, 0.9164, 0.3754, 0.8753, 0.3754, 0.8753, 0.4371, 0.9164, 0.4371, 0.8747, 0.3754, 0.8336, 0.3754, 0.8336, 0.4371, 0.8747, 0.4371, 0.8331, 0.3754, 0.7919, 0.3754, 0.7919, 0.4371, 0.8331, 0.4371, 0.7914, 0.3754, 0.7503, 0.3754, 0.7503, 0.4371, 0.7914, 0.4371, 0.7497, 0.3754, 0.7086, 0.3754, 0.7086, 0.4371, 0.7497, 0.4371, 0.7081, 0.3754, 0.6669, 0.3754, 0.6669, 0.4371, 0.7081, 0.4371, 0.6664, 0.3754, 0.6253, 0.3754, 0.6253, 0.4371, 0.6664, 0.4371, 0.6247, 0.3754, 0.5836, 0.3754, 0.5836, 0.4371, 0.6247, 0.4371, 0.5831, 0.3754, 0.5419, 0.3754, 0.5419, 0.4371, 0.5831, 0.4371, 0.5414, 0.3754, 0.5003, 0.3754, 0.5003, 0.4371, 0.5414, 0.4371, 0.4997, 0.3754, 0.4586, 0.3754, 0.4586, 0.4371, 0.4997, 0.4371, 0.4581, 0.3754, 0.4169, 0.3754, 0.4169, 0.4371, 0.4581, 0.4371, 0.4164, 0.3754, 0.3753, 0.3754, 0.3753, 0.4371, 0.4164, 0.4371, 0.3747, 0.3754, 0.3336, 0.3754, 0.3336, 0.4371, 0.3747, 0.4371, 0.9997, 0.4379, 0.9586, 0.4379, 0.9586, 0.4996, 0.9997, 0.4996, 0.9581, 0.4379, 0.9169, 0.4379, 0.9169, 0.4996, 0.9581, 0.4996, 0.9164, 0.4379, 0.8753, 0.4379, 0.8753, 0.4996, 0.9164, 0.4996, 0.8747, 0.4379, 0.8336, 0.4379, 0.8336, 0.4996, 0.8747, 0.4996, 0.8331, 0.4379, 0.7919, 0.4379, 0.7919, 0.4996, 0.8331, 0.4996, 0.7914, 0.4379, 0.7503, 0.4379, 0.7503, 0.4996, 0.7914, 0.4996, 0.7497, 0.4379, 0.7086, 0.4379, 0.7086, 0.4996, 0.7497, 0.4996, 0.7081, 0.4379, 0.6669, 0.4379, 0.6669, 0.4996, 0.7081, 0.4996, 0.6664, 0.4379, 0.6253, 0.4379, 0.6253, 0.4996, 0.6664, 0.4996, 0.6247, 0.4379, 0.5836, 0.4379, 0.5836, 0.4996, 0.6247, 0.4996, 0.5831, 0.4379, 0.5419, 0.4379, 0.5419, 0.4996, 0.5831, 0.4996, 0.5414, 0.4379, 0.5003, 0.4379, 0.5003, 0.4996, 0.5414, 0.4996, 0.4997, 0.4379, 0.4586, 0.4379, 0.4586, 0.4996, 0.4997, 0.4996, 0.4581, 0.4379, 0.4169, 0.4379, 0.4169, 0.4996, 0.4581, 0.4996, 0.4164, 0.4379, 0.3753, 0.4379, 0.3753, 0.4996, 0.4164, 0.4996, 0.3747, 0.4379, 0.3336, 0.4379, 0.3336, 0.4996, 0.3747, 0.4996, 0.9997, 0.3754, 0.9586, 0.3754, 0.9586, 0.4371, 0.9997, 0.4371, 0.9581, 0.3754, 0.9169, 0.3754, 0.9169, 0.4371, 0.9581, 0.4371, 0.9164, 0.3754, 0.8753, 0.3754, 0.8753, 0.4371, 0.9164, 0.4371, 0.8747, 0.3754, 0.8336, 0.3754, 0.8336, 0.4371, 0.8747, 0.4371, 0.8331, 0.3754, 0.7919, 0.3754, 0.7919, 0.4371, 0.8331, 0.4371, 0.7914, 0.3754, 0.7503, 0.3754, 0.7503, 0.4371, 0.7914, 0.4371, 0.7497, 0.3754, 0.7086, 0.3754, 0.7086, 0.4371, 0.7497, 0.4371, 0.7081, 0.3754, 0.6669, 0.3754, 0.6669, 0.4371, 0.7081, 0.4371, 0.6664, 0.3754, 0.6253, 0.3754, 0.6253, 0.4371, 0.6664, 0.4371, 0.6247, 0.3754, 0.5836, 0.3754, 0.5836, 0.4371, 0.6247, 0.4371, 0.5831, 0.3754, 0.5419, 0.3754, 0.5419, 0.4371, 0.5831, 0.4371, 0.5414, 0.3754, 0.5003, 0.3754, 0.5003, 0.4371, 0.5414, 0.4371, 0.4997, 0.3754, 0.4586, 0.3754, 0.4586, 0.4371, 0.4997, 0.4371, 0.4581, 0.3754, 0.4169, 0.3754, 0.4169, 0.4371, 0.4581, 0.4371, 0.4164, 0.3754, 0.3753, 0.3754, 0.3753, 0.4371, 0.4164, 0.4371, 0.3747, 0.3754, 0.3336, 0.3754, 0.3336, 0.4371, 0.3747, 0.4371, 0.9997, 0.4379, 0.9586, 0.4379, 0.9586, 0.4996, 0.9997, 0.4996, 0.9581, 0.4379, 0.9169, 0.4379, 0.9169, 0.4996, 0.9581, 0.4996, 0.9164, 0.4379, 0.8753, 0.4379, 0.8753, 0.4996, 0.9164, 0.4996, 0.8747, 0.4379, 0.8336, 0.4379, 0.8336, 0.4996, 0.8747, 0.4996, 0.8331, 0.4379, 0.7919, 0.4379, 0.7919, 0.4996, 0.8331, 0.4996, 0.7914, 0.4379, 0.7503, 0.4379, 0.7503, 0.4996, 0.7914, 0.4996, 0.7497, 0.4379, 0.7086, 0.4379, 0.7086, 0.4996, 0.7497, 0.4996, 0.7081, 0.4379, 0.6669, 0.4379, 0.6669, 0.4996, 0.7081, 0.4996, 0.6664, 0.4379, 0.6253, 0.4379, 0.6253, 0.4996, 0.6664, 0.4996, 0.6247, 0.4379, 0.5836, 0.4379, 0.5836, 0.4996, 0.6247, 0.4996, 0.5831, 0.4379, 0.5419, 0.4379, 0.5419, 0.4996, 0.5831, 0.4996, 0.5414, 0.4379, 0.5003, 0.4379, 0.5003, 0.4996, 0.5414, 0.4996, 0.4997, 0.4379, 0.4586, 0.4379, 0.4586, 0.4996, 0.4997, 0.4996, 0.4581, 0.4379, 0.4169, 0.4379, 0.4169, 0.4996, 0.4581, 0.4996, 0.4164, 0.4379, 0.3753, 0.4379, 0.3753, 0.4996, 0.4164, 0.4996, 0.3747, 0.4379, 0.3336, 0.4379, 0.3336, 0.4996, 0.3747, 0.4996, 0.9997, 0.5004, 0.9586, 0.5004, 0.9586, 0.5621, 0.9997, 0.5621, 0.9581, 0.5004, 0.9169, 0.5004, 0.9169, 0.5621, 0.9581, 0.5621, 0.9164, 0.5004, 0.8753, 0.5004, 0.8753, 0.5621, 0.9164, 0.5621, 0.8747, 0.5004, 0.8336, 0.5004, 0.8336, 0.5621, 0.8747, 0.5621, 0.8331, 0.5004, 0.7919, 0.5004, 0.7919, 0.5621, 0.8331, 0.5621, 0.7914, 0.5004, 0.7503, 0.5004, 0.7503, 0.5621, 0.7914, 0.5621, 0.7497, 0.5004, 0.7086, 0.5004, 0.7086, 0.5621, 0.7497, 0.5621, 0.7081, 0.5004, 0.6669, 0.5004, 0.6669, 0.5621, 0.7081, 0.5621, 0.6664, 0.5004, 0.6253, 0.5004, 0.6253, 0.5621, 0.6664, 0.5621, 0.6247, 0.5004, 0.5836, 0.5004, 0.5836, 0.5621, 0.6247, 0.5621, 0.5831, 0.5004, 0.5419, 0.5004, 0.5419, 0.5621, 0.5831, 0.5621, 0.5414, 0.5004, 0.5003, 0.5004, 0.5003, 0.5621, 0.5414, 0.5621, 0.4997, 0.5004, 0.4586, 0.5004, 0.4586, 0.5621, 0.4997, 0.5621, 0.4581, 0.5004, 0.4169, 0.5004, 0.4169, 0.5621, 0.4581, 0.5621, 0.4164, 0.5004, 0.3753, 0.5004, 0.3753, 0.5621, 0.4164, 0.5621, 0.3747, 0.5004, 0.3336, 0.5004, 0.3336, 0.5621, 0.3747, 0.5621, 0.9997, 0.5629, 0.9586, 0.5629, 0.9586, 0.6246, 0.9997, 0.6246, 0.9581, 0.5629, 0.9169, 0.5629, 0.9169, 0.6246, 0.9581, 0.6246, 0.9164, 0.5629, 0.8753, 0.5629, 0.8753, 0.6246, 0.9164, 0.6246, 0.8747, 0.5629, 0.8336, 0.5629, 0.8336, 0.6246, 0.8747, 0.6246, 0.8331, 0.5629, 0.7919, 0.5629, 0.7919, 0.6246, 0.8331, 0.6246, 0.7914, 0.5629, 0.7503, 0.5629, 0.7503, 0.6246, 0.7914, 0.6246, 0.7497, 0.5629, 0.7086, 0.5629, 0.7086, 0.6246, 0.7497, 0.6246, 0.7081, 0.5629, 0.6669, 0.5629, 0.6669, 0.6246, 0.7081, 0.6246, 0.6664, 0.5629, 0.6253, 0.5629, 0.6253, 0.6246, 0.6664, 0.6246, 0.6247, 0.5629, 0.5836, 0.5629, 0.5836, 0.6246, 0.6247, 0.6246, 0.5831, 0.5629, 0.5419, 0.5629, 0.5419, 0.6246, 0.5831, 0.6246, 0.5414, 0.5629, 0.5003, 0.5629, 0.5003, 0.6246, 0.5414, 0.6246, 0.4997, 0.5629, 0.4586, 0.5629, 0.4586, 0.6246, 0.4997, 0.6246, 0.4581, 0.5629, 0.4169, 0.5629, 0.4169, 0.6246, 0.4581, 0.6246, 0.4164, 0.5629, 0.3753, 0.5629, 0.3753, 0.6246, 0.4164, 0.6246, 0.3747, 0.5629, 0.3336, 0.5629, 0.3336, 0.6246, 0.3747, 0.6246, 0.9997, 0.5004, 0.9586, 0.5004, 0.9586, 0.5621, 0.9997, 0.5621, 0.9581, 0.5004, 0.9169, 0.5004, 0.9169, 0.5621, 0.9581, 0.5621, 0.9164, 0.5004, 0.8753, 0.5004, 0.8753, 0.5621, 0.9164, 0.5621, 0.8747, 0.5004, 0.8336, 0.5004, 0.8336, 0.5621, 0.8747, 0.5621, 0.8331, 0.5004, 0.7919, 0.5004, 0.7919, 0.5621, 0.8331, 0.5621, 0.7914, 0.5004, 0.7503, 0.5004, 0.7503, 0.5621, 0.7914, 0.5621, 0.7497, 0.5004, 0.7086, 0.5004, 0.7086, 0.5621, 0.7497, 0.5621, 0.7081, 0.5004, 0.6669, 0.5004, 0.6669, 0.5621, 0.7081, 0.5621, 0.6664, 0.5004, 0.6253, 0.5004, 0.6253, 0.5621, 0.6664, 0.5621, 0.6247, 0.5004, 0.5836, 0.5004, 0.5836, 0.5621, 0.6247, 0.5621, 0.5831, 0.5004, 0.5419, 0.5004, 0.5419, 0.5621, 0.5831, 0.5621, 0.5414, 0.5004, 0.5003, 0.5004, 0.5003, 0.5621, 0.5414, 0.5621, 0.4997, 0.5004, 0.4586, 0.5004, 0.4586, 0.5621, 0.4997, 0.5621, 0.4581, 0.5004, 0.4169, 0.5004, 0.4169, 0.5621, 0.4581, 0.5621, 0.4164, 0.5004, 0.3753, 0.5004, 0.3753, 0.5621, 0.4164, 0.5621, 0.3747, 0.5004, 0.3336, 0.5004, 0.3336, 0.5621, 0.3747, 0.5621, 0.9997, 0.5629, 0.9586, 0.5629, 0.9586, 0.6246, 0.9997, 0.6246, 0.9581, 0.5629, 0.9169, 0.5629, 0.9169, 0.6246, 0.9581, 0.6246, 0.9164, 0.5629, 0.8753, 0.5629, 0.8753, 0.6246, 0.9164, 0.6246, 0.8747, 0.5629, 0.8336, 0.5629, 0.8336, 0.6246, 0.8747, 0.6246, 0.8331, 0.5629, 0.7919, 0.5629, 0.7919, 0.6246, 0.8331, 0.6246, 0.7914, 0.5629, 0.7503, 0.5629, 0.7503, 0.6246, 0.7914, 0.6246, 0.7497, 0.5629, 0.7086, 0.5629, 0.7086, 0.6246, 0.7497, 0.6246, 0.7081, 0.5629, 0.6669, 0.5629, 0.6669, 0.6246, 0.7081, 0.6246, 0.6664, 0.5629, 0.6253, 0.5629, 0.6253, 0.6246, 0.6664, 0.6246, 0.6247, 0.5629, 0.5836, 0.5629, 0.5836, 0.6246, 0.6247, 0.6246, 0.5831, 0.5629, 0.5419, 0.5629, 0.5419, 0.6246, 0.5831, 0.6246, 0.5414, 0.5629, 0.5003, 0.5629, 0.5003, 0.6246, 0.5414, 0.6246, 0.4997, 0.5629, 0.4586, 0.5629, 0.4586, 0.6246, 0.4997, 0.6246, 0.4581, 0.5629, 0.4169, 0.5629, 0.4169, 0.6246, 0.4581, 0.6246, 0.4164, 0.5629, 0.3753, 0.5629, 0.3753, 0.6246, 0.4164, 0.6246, 0.3747, 0.5629, 0.3336, 0.5629, 0.3336, 0.6246, 0.3747, 0.6246, 0.7497, 0.3754, 0.7086, 0.3754, 0.7086, 0.4371, 0.7497, 0.4371, 0.7497, 0.4379, 0.7086, 0.4379, 0.7086, 0.4996, 0.7497, 0.4996, 0.7497, 0.3754, 0.7086, 0.3754, 0.7086, 0.4371, 0.7497, 0.4371, 0.7497, 0.4379, 0.7086, 0.4379, 0.7086, 0.4996, 0.7497, 0.4996, 0.7497, 0.3754, 0.7086, 0.3754, 0.7086, 0.4371, 0.7497, 0.4371, 0.7497, 0.4379, 0.7086, 0.4379, 0.7086, 0.4996, 0.7497, 0.4996, 0.7497, 0.3754, 0.7086, 0.3754, 0.7086, 0.4371, 0.7497, 0.4371, 0.7497, 0.4379, 0.7086, 0.4379, 0.7086, 0.4996, 0.7497, 0.4996, 0.7497, 0.3754, 0.7086, 0.3754, 0.7086, 0.4371, 0.7497, 0.4371, 0.7497, 0.4379, 0.7086, 0.4379, 0.7086, 0.4996, 0.7497, 0.4996, 0.7497, 0.3754, 0.7086, 0.3754, 0.7086, 0.4371, 0.7497, 0.4371, 0.7497, 0.4379, 0.7086, 0.4379, 0.7086, 0.4996, 0.7497, 0.4996, 0.7497, 0.3754, 0.7086, 0.3754, 0.7086, 0.4371, 0.7497, 0.4371, 0.7497, 0.4379, 0.7086, 0.4379, 0.7086, 0.4996, 0.7497, 0.4996, 0.7497, 0.3754, 0.7086, 0.3754, 0.7086, 0.4371, 0.7497, 0.4371, 0.7497, 0.4379, 0.7086, 0.4379, 0.7086, 0.4996, 0.7497, 0.4996, 0.7497, 0.3754, 0.7086, 0.3754, 0.7086, 0.4371, 0.7497, 0.4371, 0.7497, 0.4379, 0.7086, 0.4379, 0.7086, 0.4996, 0.7497, 0.4996, 0.7497, 0.3754, 0.7086, 0.3754, 0.7086, 0.4371, 0.7497, 0.4371, 0.7497, 0.4379, 0.7086, 0.4379, 0.7086, 0.4996, 0.7497, 0.4996, 0.7497, 0.3754, 0.7086, 0.3754, 0.7086, 0.4371, 0.7497, 0.4371, 0.7497, 0.4379, 0.7086, 0.4379, 0.7086, 0.4996, 0.7497, 0.4996, 0.7497, 0.3754, 0.7086, 0.3754, 0.7086, 0.4371, 0.7497, 0.4371, 0.7497, 0.4379, 0.7086, 0.4379, 0.7086, 0.4996, 0.7497, 0.4996, 0.7497, 0.3754, 0.7086, 0.3754, 0.7086, 0.4371, 0.7497, 0.4371, 0.7497, 0.4379, 0.7086, 0.4379, 0.7086, 0.4996, 0.7497, 0.4996, 0.7497, 0.3754, 0.7086, 0.3754, 0.7086, 0.4371, 0.7497, 0.4371, 0.7497, 0.4379, 0.7086, 0.4379, 0.7086, 0.4996, 0.7497, 0.4996, 0.7497, 0.3754, 0.7086, 0.3754, 0.7086, 0.4371, 0.7497, 0.4371, 0.7497, 0.4379, 0.7086, 0.4379, 0.7086, 0.4996, 0.7497, 0.4996, 0.7497, 0.3754, 0.7086, 0.3754, 0.7086, 0.4371, 0.7497, 0.4371, 0.7497, 0.4379, 0.7086, 0.4379, 0.7086, 0.4996, 0.7497, 0.4996, 0.4164, 0.5004, 0.3753, 0.5004, 0.3753, 0.5621, 0.4164, 0.5621, 0.3747, 0.5004, 0.3336, 0.5004, 0.3336, 0.5621, 0.3747, 0.5621, 0.4164, 0.5629, 0.3753, 0.5629, 0.3753, 0.6246, 0.4164, 0.6246, 0.3747, 0.5629, 0.3336, 0.5629, 0.3336, 0.6246, 0.3747, 0.6246, 0.4164, 0.5004, 0.3753, 0.5004, 0.3753, 0.5621, 0.4164, 0.5621, 0.3747, 0.5004, 0.3336, 0.5004, 0.3336, 0.5621, 0.3747, 0.5621, 0.4164, 0.5629, 0.3753, 0.5629, 0.3753, 0.6246, 0.4164, 0.6246, 0.3747, 0.5629, 0.3336, 0.5629, 0.3336, 0.6246, 0.3747, 0.6246, 0.4164, 0.5004, 0.3753, 0.5004, 0.3753, 0.5621, 0.4164, 0.5621, 0.3747, 0.5004, 0.3336, 0.5004, 0.3336, 0.5621, 0.3747, 0.5621, 0.4164, 0.5629, 0.3753, 0.5629, 0.3753, 0.6246, 0.4164, 0.6246, 0.3747, 0.5629, 0.3336, 0.5629, 0.3336, 0.6246, 0.3747, 0.6246, 0.4164, 0.5004, 0.3753, 0.5004, 0.3753, 0.5621, 0.4164, 0.5621, 0.3747, 0.5004, 0.3336, 0.5004, 0.3336, 0.5621, 0.3747, 0.5621, 0.4164, 0.5629, 0.3753, 0.5629, 0.3753, 0.6246, 0.4164, 0.6246, 0.3747, 0.5629, 0.3336, 0.5629, 0.3336, 0.6246, 0.3747, 0.6246, 0.4164, 0.5004, 0.3753, 0.5004, 0.3753, 0.5621, 0.4164, 0.5621, 0.3747, 0.5004, 0.3336, 0.5004, 0.3336, 0.5621, 0.3747, 0.5621, 0.4164, 0.5629, 0.3753, 0.5629, 0.3753, 0.6246, 0.4164, 0.6246, 0.3747, 0.5629, 0.3336, 0.5629, 0.3336, 0.6246, 0.3747, 0.6246, 0.4164, 0.5004, 0.3753, 0.5004, 0.3753, 0.5621, 0.4164, 0.5621, 0.3747, 0.5004, 0.3336, 0.5004, 0.3336, 0.5621, 0.3747, 0.5621, 0.4164, 0.5629, 0.3753, 0.5629, 0.3753, 0.6246, 0.4164, 0.6246, 0.3747, 0.5629, 0.3336, 0.5629, 0.3336, 0.6246, 0.3747, 0.6246])
me_cube.materials.append(mat_infermarybed)
me_cube.use_remesh_preserve_volume = False
me_cube.use_remesh_preserve_attributes = False
me_cube.use_mirror_vertex_groups = False
me_cube.update()

# ---- objects
ob_vestatablei = bpy.data.objects.new('vestaTableI', me_cube)

# ---- transforms, parenting, visibility, modifiers, constraints
ob_vestatablei.location = (0.0, 0.0, 0.0)
ob_vestatablei.lock_rotations_4d = False
ob_vestatablei.empty_display_type = 'ARROWS'
ob_vestatablei.lineart.crease_threshold = 0.0

# ---- collection membership
col_collection.objects.link(ob_vestatablei)

# ---- scene / render settings (as saved in the file)
scene.frame_start = 1; scene.frame_end = 250; scene.frame_set(1)
scene.render.engine = 'BLENDER_EEVEE_NEXT'
scene.cycles.use_denoising = False
scene.cycles.samples = 128
scene.cycles.sampling_pattern = 'TABULATED_SOBOL'
scene.cycles.use_adaptive_sampling = False
scene.cycles.use_light_tree = False
scene.eevee.taa_samples = 1
scene.eevee.use_taa_reprojection = False
scene.view_settings.view_transform = 'Standard'
bpy.context.view_layer.update()

# ---- added for rendering (the .blend has no active camera): camera
cam_auto = bpy.data.cameras.new('AutoCamera')
cam_auto.lens = 50.0
cam_auto.sensor_width = 36.0
cam_auto.clip_end = 1000.0
ob_auto_camera = bpy.data.objects.new('AutoCamera', cam_auto)
scene.collection.objects.link(ob_auto_camera)
ob_auto_camera.location = (1.65459, -1.98771, 0.978809)
ob_auto_camera.rotation_euler = (1.09748, -7.21219e-08, 0.694738)
scene.camera = ob_auto_camera
bpy.context.view_layer.update()
